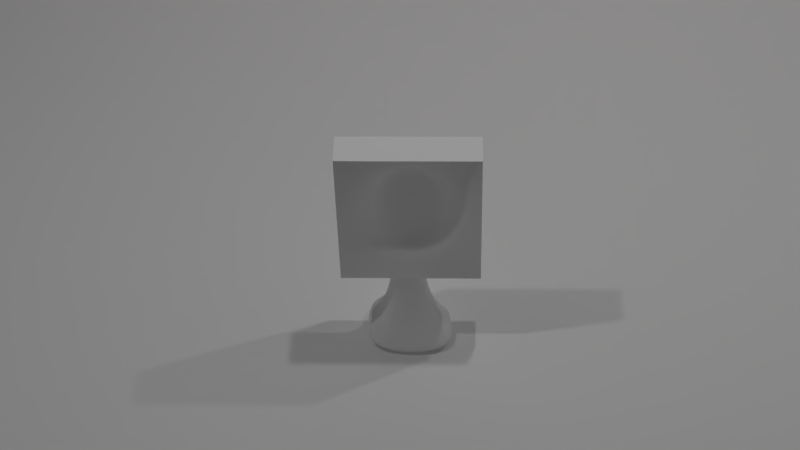 # Source: simulationLightsMesured.blend  (saved by Blender 2.77.0; exported with 4.5.12 LTS)
import bpy
from mathutils import Matrix  # noqa: F401  (used for matrix-valued properties, if any)

bpy.ops.wm.read_factory_settings(use_empty=True)
scene = bpy.context.scene
scene.name = 'Scene'

# ---- collections
col_collection_1 = bpy.data.collections.new('Collection 1'); scene.collection.children.link(col_collection_1)

# ---- materials (node trees are filled in below, after node groups)
mat_material_003 = bpy.data.materials.new('Material.003')
mat_material_003.alpha_threshold = 0.0
mat_material_003.use_transparent_shadow = False
mat_material_003.roughness = 0.5
mat_material_004 = bpy.data.materials.new('Material.004')
mat_material_004.alpha_threshold = 0.0
mat_material_004.use_transparent_shadow = False
mat_material_004.roughness = 3.14
mat_material = bpy.data.materials.new('Material')
mat_material.alpha_threshold = 0.0
mat_material.use_transparent_shadow = False
mat_material.roughness = 0.5
mat_material.line_color = (0.0, 0.0, 0.0, 1.0)
mat_material_002 = bpy.data.materials.new('Material.002')
mat_material_002.alpha_threshold = 0.0
mat_material_002.use_transparent_shadow = False
mat_material_002.diffuse_color = (1.0, 0.9114, 0.9114, 1.0)
mat_material_002.roughness = 2.94

# ---- material node trees

# ---- world
world_world = bpy.data.worlds.new('World'); scene.world = world_world
world_world.color = (0.05088, 0.05088, 0.05088)
world_world.use_sun_shadow = False
world_world.sun_shadow_jitter_overblur = 0.0
world_world.cycles.sampling_method = 'MANUAL'

# ---- cameras
cam_camera_003 = bpy.data.cameras.new('Camera.003')
cam_camera_003.sensor_fit = 'HORIZONTAL'
cam_camera_003.clip_end = 100.0
cam_camera_003.lens = 54.0
cam_camera_003.sensor_width = 23.1
cam_camera_003.sensor_height = 15.41
cam_camera_003.ortho_scale = 7.314
cam_camera_003.dof.focus_distance = 0.0
cam_camera_003.dof.aperture_fstop = 128.0
cam_camera_002 = bpy.data.cameras.new('Camera.002')
cam_camera_002.sensor_fit = 'HORIZONTAL'
cam_camera_002.clip_end = 100.0
cam_camera_002.lens = 54.0
cam_camera_002.sensor_width = 23.1
cam_camera_002.sensor_height = 15.41
cam_camera_002.ortho_scale = 7.314
cam_camera_002.dof.focus_distance = 0.0
cam_camera_002.dof.aperture_fstop = 128.0
cam_camera_001 = bpy.data.cameras.new('Camera.001')
cam_camera_001.sensor_fit = 'HORIZONTAL'
cam_camera_001.clip_end = 100.0
cam_camera_001.lens = 54.0
cam_camera_001.sensor_width = 23.1
cam_camera_001.sensor_height = 15.41
cam_camera_001.ortho_scale = 7.314
cam_camera_001.dof.focus_distance = 0.0
cam_camera_001.dof.aperture_fstop = 128.0
cam_camera = bpy.data.cameras.new('Camera')
cam_camera.sensor_fit = 'HORIZONTAL'
cam_camera.clip_end = 100.0
cam_camera.lens = 54.0
cam_camera.sensor_width = 23.1
cam_camera.sensor_height = 15.41
cam_camera.ortho_scale = 7.314
cam_camera.dof.focus_distance = 0.0
cam_camera.dof.aperture_fstop = 128.0

# ---- lights
light_lamp_008 = bpy.data.lights.new('Lamp.008', 'SPOT')
light_lamp_008.transmission_factor = 0.0
light_lamp_008.cutoff_distance = 30.0
light_lamp_008.energy = 200.0
light_lamp_008.shadow_buffer_clip_start = 1.001
light_lamp_008.shadow_soft_size = 0.1
light_lamp_008.shadow_maximum_resolution = 0.006
light_lamp_008.use_absolute_resolution = True
light_lamp_008.spot_blend = 1.0
light_lamp_008.spot_size = 2.269
light_lamp_007 = bpy.data.lights.new('Lamp.007', 'SPOT')
light_lamp_007.transmission_factor = 0.0
light_lamp_007.cutoff_distance = 30.0
light_lamp_007.energy = 200.0
light_lamp_007.shadow_buffer_clip_start = 1.001
light_lamp_007.shadow_soft_size = 0.1
light_lamp_007.shadow_maximum_resolution = 0.006
light_lamp_007.use_absolute_resolution = True
light_lamp_007.spot_blend = 1.0
light_lamp_007.spot_size = 2.269
light_lamp_006 = bpy.data.lights.new('Lamp.006', 'SPOT')
light_lamp_006.transmission_factor = 0.0
light_lamp_006.cutoff_distance = 30.0
light_lamp_006.energy = 200.0
light_lamp_006.shadow_buffer_clip_start = 1.001
light_lamp_006.shadow_soft_size = 0.1
light_lamp_006.shadow_maximum_resolution = 0.006
light_lamp_006.use_absolute_resolution = True
light_lamp_006.spot_blend = 1.0
light_lamp_006.spot_size = 2.269
light_lamp_005 = bpy.data.lights.new('Lamp.005', 'POINT')
light_lamp_005.transmission_factor = 0.0
light_lamp_005.cutoff_distance = 30.0
light_lamp_005.use_shadow = False
light_lamp_005.energy = 134.0
light_lamp_005.shadow_buffer_clip_start = 1.001
light_lamp_005.shadow_soft_size = 0.1
light_lamp_005.shadow_maximum_resolution = 0.006
light_lamp_005.use_absolute_resolution = True
light_lamp_004 = bpy.data.lights.new('Lamp.004', 'POINT')
light_lamp_004.transmission_factor = 0.0
light_lamp_004.cutoff_distance = 30.0
light_lamp_004.use_shadow = False
light_lamp_004.energy = 243.0
light_lamp_004.shadow_buffer_clip_start = 1.001
light_lamp_004.shadow_soft_size = 0.1
light_lamp_004.shadow_maximum_resolution = 0.006
light_lamp_004.use_absolute_resolution = True
light_lamp_003 = bpy.data.lights.new('Lamp.003', 'POINT')
light_lamp_003.transmission_factor = 0.0
light_lamp_003.cutoff_distance = 30.0
light_lamp_003.use_shadow = False
light_lamp_003.energy = 301.0
light_lamp_003.shadow_buffer_clip_start = 1.001
light_lamp_003.shadow_soft_size = 0.1
light_lamp_003.shadow_maximum_resolution = 0.006
light_lamp_003.use_absolute_resolution = True

# ---- meshes
me_cube_001 = bpy.data.meshes.new('Cube.001')
me_cube_001.from_pydata([(-1.425, -1.0, -1.175), (-1.425, -1.0, 2.617), (-1.425, -0.4471, -1.175), (-1.425, -0.4471, 2.617), (1.007, -1.0, -1.175), (1.007, -1.0, 2.617), (1.007, -0.4471, -1.175), (1.007, -0.4471, 2.617), (-0.9247, -0.7376, 2.23), (-0.969, -0.7376, -0.6282), (0.52, -0.7376, -0.6372), (0.5643, -0.7376, 2.221), (-0.7783, -0.6011, 1.94), (-0.8137, -0.6011, -0.3396), (0.3737, -0.6011, -0.3468), (0.409, -0.6011, 1.933), (-1.425, -0.7564, 2.617), (-1.425, -0.7564, -1.175), (1.007, -0.7564, 2.617), (1.007, -0.7564, -1.175), (-0.562, -1.0, -1.175), (-0.5687, -0.4471, -1.175), (-0.5764, -0.7564, -1.175), (0.08084, -1.0, -1.175), (0.02028, -0.4471, -1.175), (0.05672, -0.7564, -1.175), (-0.562, -1.0, -1.465), (-0.5687, -0.4471, -1.465), (-0.5764, -0.7564, -1.465), (0.08084, -1.0, -1.465), (0.02028, -0.4471, -1.465), (0.05672, -0.7564, -1.465), (-0.5793, -1.015, -1.793), (-0.5863, -0.4308, -1.793), (-0.5945, -0.7576, -1.793), (0.1001, -1.015, -1.793), (0.03608, -0.4308, -1.793), (0.07459, -0.7576, -1.793), (-0.6338, -1.063, -2.158), (-0.6421, -0.3792, -2.158), (-0.6516, -0.7616, -2.158), (0.161, -1.063, -2.158), (0.0861, -0.3792, -2.158), (0.1312, -0.7616, -2.158), (-0.7252, -1.143, -2.632), (-0.7355, -0.2927, -2.632), (-0.7474, -0.7681, -2.632), (0.263, -1.143, -2.594), (0.1699, -0.2927, -2.632), (0.2259, -0.7681, -2.632), (-0.9137, -1.307, -2.977), (-0.928, -0.1144, -2.977), (-0.9448, -0.7817, -2.977), (0.4733, -1.307, -2.977), (0.3426, -0.1144, -2.977), (0.4213, -0.7817, -2.977), (-1.121, -1.489, -3.396), (-1.14, 0.08207, -3.396), (-1.162, -0.7967, -3.396), (0.7051, -1.489, -3.396), (0.533, 0.08207, -3.396), (0.6366, -0.7967, -3.396), (-0.5355, -0.5509, 1.458), (-0.5559, -0.5509, 0.1395), (0.1308, -0.5509, 0.1353), (0.1512, -0.5509, 1.454)], [], [(16, 3, 2, 17), (3, 7, 6, 24, 21, 2), (18, 5, 4, 19), (5, 1, 8, 11), (17, 2, 21, 22), (18, 7, 3, 16), (14, 15, 65, 64), (0, 9, 8, 1), (10, 11, 15, 14), (11, 10, 4, 5), (4, 10, 9, 0, 20, 23), (11, 8, 12, 15), (9, 10, 14, 13), (8, 9, 13, 12), (5, 18, 16, 1), (0, 17, 22, 20), (7, 18, 19, 6), (1, 16, 17, 0), (27, 30, 36, 33), (21, 24, 30, 27), (20, 22, 28, 26), (23, 25, 19, 4), (25, 24, 6, 19), (28, 27, 33, 34), (25, 23, 29, 31), (22, 21, 27, 28), (24, 25, 31, 30), (23, 20, 26, 29), (32, 34, 40, 38), (35, 32, 38, 41), (31, 29, 35, 37), (29, 26, 32, 35), (26, 28, 34, 32), (30, 31, 37, 36), (39, 42, 48, 45), (40, 39, 45, 46), (36, 37, 43, 42), (34, 33, 39, 40), (33, 36, 42, 39), (37, 35, 41, 43), (48, 49, 55, 54), (44, 46, 52, 50), (43, 41, 47, 49), (41, 38, 44, 47), (38, 40, 46, 44), (42, 43, 49, 48), (55, 53, 59, 61), (51, 54, 60, 57), (46, 45, 51, 52), (45, 48, 54, 51), (49, 47, 53, 55), (47, 44, 50, 53), (56, 58, 61, 59), (58, 57, 60, 61), (53, 50, 56, 59), (50, 52, 58, 56), (54, 55, 61, 60), (52, 51, 57, 58), (63, 64, 65, 62), (12, 13, 63, 62), (15, 12, 62, 65), (13, 14, 64, 63)])
me_cube_001.polygons.foreach_set('material_index', [0, 0, 0, 0, 0, 0, 1, 0, 1, 0, 0, 1, 1, 1, 0, 0, 0, 0, 0, 0, 0, 0, 0, 0, 0, 0, 0, 0, 0, 0, 0, 0, 0, 0, 0, 0, 0, 0, 0, 0, 0, 0, 0, 0, 0, 0, 0, 0, 0, 0, 0, 0, 0, 0, 0, 0, 0, 0, 1, 1, 1, 1])
_k = {(0, 1): 1.0, (3, 16): 1.0, (2, 3): 1.0, (0, 17): 1.0, (3, 7): 1.0, (6, 7): 1.0, (2, 21): 1.0, (5, 18): 1.0, (4, 5): 1.0, (6, 19): 1.0, (1, 5): 1.0, (4, 23): 1.0, (1, 16): 1.0, (2, 17): 1.0, (7, 18): 1.0, (4, 19): 1.0, (19, 25): 1.0, (0, 20): 1.0, (21, 24): 1.0, (17, 22): 1.0, (20, 23): 1.0, (6, 24): 1.0, (27, 30): 1.0, (26, 29): 0.3451, (33, 36): 1.0, (32, 35): 0.05882, (39, 42): 1.0, (38, 41): 0.05882, (45, 48): 1.0, (44, 47): 0.05882, (51, 54): 1.0, (50, 53): 0.05882, (57, 60): 0.11373, (56, 59): 0.05098, (58, 61): 1.0}
me_cube_001.attributes.new('crease_edge', 'FLOAT', 'EDGE').data.foreach_set('value', [_k.get((min(e.vertices), max(e.vertices)), 0.0) for e in me_cube_001.edges])
me_cube_001.materials.append(mat_material_003)
me_cube_001.materials.append(mat_material_004)
me_cube_001.use_remesh_preserve_volume = False
me_cube_001.use_remesh_preserve_attributes = False
me_cube_001.use_mirror_vertex_groups = False
me_cube_001.update()
me_plane_001 = bpy.data.meshes.new('Plane.001')
me_plane_001.from_pydata([(-1.046, -0.9504, 0.0001449), (1.029, -0.9505, 7.246e-05), (-1.019, 1.138, -3.725e-09), (1.056, 1.133, -3.725e-09), (-1.046, -0.9504, -0.08166), (1.029, -0.9505, -0.08173), (-1.019, 1.138, -0.08181), (1.056, 1.133, -0.08181)], [], [(0, 2, 3, 1), (4, 5, 7, 6), (3, 2, 6, 7), (0, 1, 5, 4), (1, 3, 7, 5), (2, 0, 4, 6)])
me_plane_001.polygons.foreach_set('material_index', [1, 1, 1, 1, 1, 1])
me_plane_001.materials.append(mat_material)
me_plane_001.materials.append(mat_material_002)
me_plane_001.use_remesh_preserve_volume = False
me_plane_001.use_remesh_preserve_attributes = False
me_plane_001.use_mirror_vertex_groups = False
me_plane_001.update()
me_plane = bpy.data.meshes.new('Plane')
me_plane.from_pydata([(-1.046, -0.9504, 0.0001449), (1.029, -0.9505, 7.246e-05), (-1.019, 1.138, -3.725e-09), (1.056, 1.133, -3.725e-09), (-1.046, -0.9504, -0.09076), (1.029, -0.9505, -0.09083), (-1.019, 1.138, -0.0909), (1.056, 1.133, -0.0909)], [], [(0, 2, 3, 1), (4, 5, 7, 6), (3, 2, 6, 7), (0, 1, 5, 4), (1, 3, 7, 5), (2, 0, 4, 6)])
me_plane.materials.append(mat_material)
me_plane.use_remesh_preserve_volume = False
me_plane.use_remesh_preserve_attributes = False
me_plane.use_mirror_vertex_groups = False
me_plane.update()

# ---- objects
ob_camera_003 = bpy.data.objects.new('Camera.003', cam_camera_003)
ob_camera_002 = bpy.data.objects.new('Camera.002', cam_camera_002)
ob_camera_001 = bpy.data.objects.new('Camera.001', cam_camera_001)
ob_lamp_005 = bpy.data.objects.new('Lamp.005', light_lamp_008)
ob_lamp_004 = bpy.data.objects.new('Lamp.004', light_lamp_007)
ob_lamp_002 = bpy.data.objects.new('Lamp.002', light_lamp_006)
ob_cube = bpy.data.objects.new('Cube', me_cube_001)
ob_lamp_003 = bpy.data.objects.new('Lamp.003', light_lamp_005)
ob_lamp_001 = bpy.data.objects.new('Lamp.001', light_lamp_004)
ob_plane_001 = bpy.data.objects.new('Plane.001', me_plane_001)
ob_lamp_000 = bpy.data.objects.new('Lamp.000', light_lamp_003)
ob_plane = bpy.data.objects.new('Plane', me_plane)
ob_camera = bpy.data.objects.new('Camera', cam_camera)

# ---- transforms, parenting, visibility, modifiers, constraints
ob_camera_003.location = (-3.642, -8.293, 1.896)
ob_camera_003.rotation_euler = (1.487, -0.0, -6.646)
ob_camera_003.lock_rotations_4d = False
ob_camera_003.empty_display_type = 'ARROWS'
ob_camera_003.color = (0.0, 0.0, 0.0, 0.0)
ob_camera_003.display_type = 'WIRE'
ob_camera_003.lineart.crease_threshold = 0.0
ob_camera_002.location = (4.814, -8.941, 2.091)
ob_camera_002.rotation_euler = (1.476, 0.05042, -5.83)
ob_camera_002.lock_rotations_4d = False
ob_camera_002.empty_display_type = 'ARROWS'
ob_camera_002.color = (0.0, 0.0, 0.0, 0.0)
ob_camera_002.display_type = 'WIRE'
ob_camera_002.lineart.crease_threshold = 0.0
ob_camera_001.location = (0.2358, -8.218, 10.53)
ob_camera_001.rotation_euler = (0.7158, 0.02137, 0.02326)
ob_camera_001.lock_rotations_4d = False
ob_camera_001.empty_display_type = 'ARROWS'
ob_camera_001.color = (0.0, 0.0, 0.0, 0.0)
ob_camera_001.display_type = 'WIRE'
ob_camera_001.lineart.crease_threshold = 0.0
ob_lamp_005.location = (4.07, 1.46, 8.0)
ob_lamp_005.rotation_euler = (-3.142, 3.142, 0.0)
ob_lamp_005.scale = (0.02041, 0.02041, 0.02041)
ob_lamp_005.lock_rotations_4d = False
ob_lamp_005.empty_display_type = 'ARROWS'
ob_lamp_005.color = (0.0, 0.0, 0.0, 0.0)
ob_lamp_005.lineart.crease_threshold = 0.0
ob_lamp_004.location = (0.69, 0.32, 8.0)
ob_lamp_004.rotation_euler = (-3.142, 3.142, 0.0)
ob_lamp_004.scale = (0.02041, 0.02041, 0.02041)
ob_lamp_004.lock_rotations_4d = False
ob_lamp_004.empty_display_type = 'ARROWS'
ob_lamp_004.color = (0.0, 0.0, 0.0, 0.0)
ob_lamp_004.lineart.crease_threshold = 0.0
ob_lamp_002.location = (-2.869, -0.96, 8.0)
ob_lamp_002.rotation_euler = (-3.142, 3.142, 0.0)
ob_lamp_002.scale = (0.02041, 0.02041, 0.02041)
ob_lamp_002.lock_rotations_4d = False
ob_lamp_002.empty_display_type = 'ARROWS'
ob_lamp_002.color = (0.0, 0.0, 0.0, 0.0)
ob_lamp_002.lineart.crease_threshold = 0.0
ob_cube.location = (0.0, 0.0, 1.327)
ob_cube.scale = (0.3804, 0.3804, 0.2988)
ob_cube.lineart.crease_threshold = 0.0
_m = ob_cube.modifiers.new('Subsurf', 'SUBSURF')
_m.uv_smooth = 'PRESERVE_CORNERS'
_m.render_levels = 5
_m.show_only_control_edges = False
ob_lamp_003.location = (-10.45, 1.152, 4.687)
ob_lamp_003.rotation_euler = (-3.165, 2.917, -0.991)
ob_lamp_003.scale = (0.02041, 0.02041, 0.02041)
ob_lamp_003.lock_rotations_4d = False
ob_lamp_003.empty_display_type = 'ARROWS'
ob_lamp_003.color = (0.0, 0.0, 0.0, 0.0)
ob_lamp_003.lineart.crease_threshold = 0.0
ob_lamp_001.location = (11.22, -0.02966, 4.972)
ob_lamp_001.rotation_euler = (-3.165, 2.917, -0.991)
ob_lamp_001.scale = (0.02041, 0.02041, 0.02041)
ob_lamp_001.lock_rotations_4d = False
ob_lamp_001.empty_display_type = 'ARROWS'
ob_lamp_001.color = (0.0, 0.0, 0.0, 0.0)
ob_lamp_001.lineart.crease_threshold = 0.0
ob_plane_001.location = (0.02531, 4.031, 0.4074)
ob_plane_001.rotation_euler = (1.571, 0.0, 0.0)
ob_plane_001.scale = (4.212, 4.939, 4.687)
ob_plane_001.lineart.crease_threshold = 0.0
ob_lamp_000.location = (0.1418, -16.2, 7.276)
ob_lamp_000.rotation_euler = (-3.165, 2.917, -0.991)
ob_lamp_000.scale = (0.02041, 0.02041, 0.02041)
ob_lamp_000.lock_rotations_4d = False
ob_lamp_000.empty_display_type = 'ARROWS'
ob_lamp_000.color = (0.0, 0.0, 0.0, 0.0)
ob_lamp_000.lineart.crease_threshold = 0.0
ob_plane.location = (-0.04212, -0.1209, 0.3119)
ob_plane.scale = (3.535, 3.535, 3.535)
ob_plane.lineart.crease_threshold = 0.0
ob_camera.location = (0.4878, -11.45, 5.252)
ob_camera.rotation_euler = (1.209, 0.007814, 0.03061)
ob_camera.lock_rotations_4d = False
ob_camera.empty_display_type = 'ARROWS'
ob_camera.color = (0.0, 0.0, 0.0, 0.0)
ob_camera.display_type = 'WIRE'
ob_camera.lineart.crease_threshold = 0.0

# ---- collection membership
col_collection_1.objects.link(ob_camera_003)
col_collection_1.objects.link(ob_camera_002)
col_collection_1.objects.link(ob_camera_001)
col_collection_1.objects.link(ob_lamp_005)
col_collection_1.objects.link(ob_lamp_004)
col_collection_1.objects.link(ob_lamp_002)
col_collection_1.objects.link(ob_cube)
col_collection_1.objects.link(ob_lamp_003)
col_collection_1.objects.link(ob_lamp_001)
col_collection_1.objects.link(ob_plane_001)
col_collection_1.objects.link(ob_lamp_000)
col_collection_1.objects.link(ob_plane)
col_collection_1.objects.link(ob_camera)

# ---- scene / render settings (as saved in the file)
scene.camera = ob_camera_001
scene.frame_start = 1; scene.frame_end = 250; scene.frame_set(1)
scene.render.engine = 'BLENDER_EEVEE_NEXT'
scene.render.resolution_percentage = 66
scene.render.dither_intensity = 0.0
scene.cycles.use_denoising = False
scene.cycles.samples = 128
scene.cycles.sampling_pattern = 'TABULATED_SOBOL'
scene.cycles.light_sampling_threshold = 0.0
scene.cycles.use_adaptive_sampling = False
scene.cycles.use_light_tree = False
scene.cycles.blur_glossy = 0.0
scene.cycles.sample_clamp_indirect = 0.0
scene.view_settings.view_transform = 'Standard'
bpy.context.view_layer.update()

